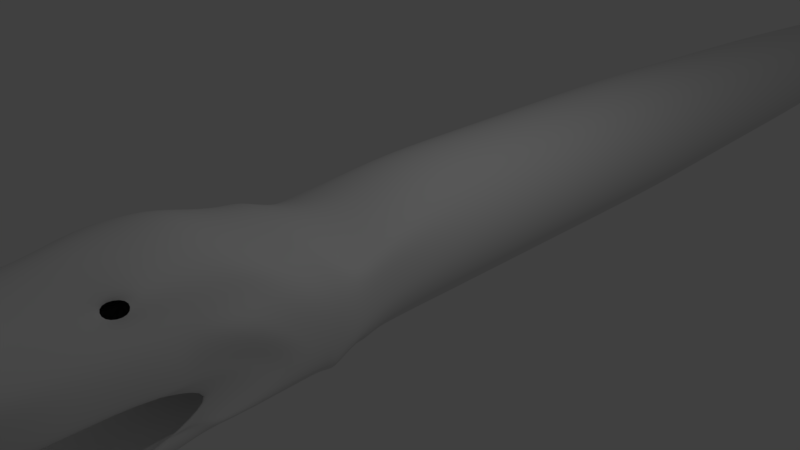 # Source: lili_le_serpent.blend  (saved by Blender 2.78.0; exported with 4.5.12 LTS)
import bpy
from mathutils import Matrix  # noqa: F401  (used for matrix-valued properties, if any)

bpy.ops.wm.read_factory_settings(use_empty=True)
scene = bpy.context.scene
scene.name = 'Scene'

# ---- collections
col_collection_1 = bpy.data.collections.new('Collection 1'); scene.collection.children.link(col_collection_1)

# ---- world
world_world = bpy.data.worlds.new('World'); scene.world = world_world
world_world.color = (0.05088, 0.05088, 0.05088)
world_world.use_sun_shadow = False
world_world.sun_shadow_jitter_overblur = 0.0
world_world.cycles.sampling_method = 'MANUAL'

# ---- cameras
cam_camera = bpy.data.cameras.new('Camera')
cam_camera.clip_end = 100.0
cam_camera.lens = 35.0
cam_camera.sensor_width = 32.0
cam_camera.sensor_height = 18.0
cam_camera.ortho_scale = 7.314
cam_camera.dof.focus_distance = 0.0

# ---- lights
light_lamp = bpy.data.lights.new('Lamp', 'POINT')
light_lamp.transmission_factor = 0.0
light_lamp.cutoff_distance = 30.0
light_lamp.energy = 100.0
light_lamp.shadow_buffer_clip_start = 1.001
light_lamp.shadow_soft_size = 0.1
light_lamp.shadow_maximum_resolution = 0.006
light_lamp.use_absolute_resolution = True

# ---- meshes
me_cube = bpy.data.meshes.new('Cube')
me_cube.from_pydata([(1.0, -0.9568, -0.4489), (1.0, -1.0, 0.5542), (0.9288, -0.5932, -0.3217), (0.9288, -0.5932, 0.681), (1.167, -1.167, 0.5246), (1.225, -1.225, 0.0), (1.167, -1.202, -0.2656), (0.5246, -1.124, -0.6161), (0.5422, -1.197, 0.8552), (0.4654, -0.5932, 0.8447), (0.8293, -0.5932, -0.4854), (0.6247, -1.463, -0.4926), (0.6247, -1.768, -0.4926), (0.9921, -3.059, -0.5397), (0.6422, -1.493, 1.025), (0.9882, -0.5932, -0.1354), (1.016, -0.5932, 0.03488), (0.9882, -0.5932, 0.4072), (1.001, -3.205, 0.109), (1.149, -2.417, 0.1925), (1.0, -3.134, -0.3236), (0.931, -3.297, -0.4209), (1.072, -3.023, -0.3572), (0.6495, -4.24, -1.025), (1.167, -1.472, -0.5246), (1.19, -2.504, -0.3801), (1.152, -2.766, 0.676), (1.167, -1.472, 0.5246), (0.6422, -1.877, 1.023), (1.225, -1.834, 0.0), (1.225, -1.529, 0.0), (1.028, -3.164, -0.4811), (1.039, -3.049, 0.3904), (1.18, -2.067, 2.488e-09), (0.6247, -1.859, -0.4926), (1.167, -1.563, -0.5246), (1.167, -1.897, 0.5687), (0.7745, -2.293, 1.085), (1.225, -1.621, 0.0), (1.167, -1.669, -0.4516), (0.6845, -2.818, 1.298), (0.6247, -1.965, -0.4926), (1.167, -2.39, 0.6198), (1.225, -1.726, 0.0), (0.7555, -1.043, -0.5348), (0.7555, -1.086, 0.7193), (0.6593, -0.5932, 0.7652), (0.8776, -0.5932, -0.4059), (0.8882, -1.319, -0.4208), (0.8882, -1.319, 0.8444), (0.9664, -3.216, -0.3671), (1.007, -3.247, 0.1115), (0.8882, -1.624, 0.8444), (0.9097, -3.062, 0.6818), (0.8882, -1.624, -0.4208), (1.157, -2.893, -0.423), (1.006, -3.155, 0.3966), (1.052, -3.084, -0.4116), (0.8882, -1.715, -0.4208), (1.02, -2.055, 0.8686), (0.8882, -1.821, -0.4208), (0.8623, -2.554, 0.8968), (0.6121, -5.442, -0.0001226), (0.6561, -4.041, -1.049), (0.9078, -3.703, 0.1115), (0.6184, -5.928, 0.4024), (0.7795, -3.366, 1.281), (0.9333, -3.442, 0.6818), (0.9566, -3.572, 0.3966), (0.8119, -3.464, 0.9017), (0.8931, -3.7, -0.6239), (0.8997, -3.501, -0.6471), (0.9062, -3.301, -0.6703), (0.643, -4.44, -1.002), (0.9047, -4.556, 0.1115), (0.5624, -4.0, 1.219), (0.9302, -4.295, 0.6818), (0.9535, -4.426, 0.3966), (0.8026, -4.067, 0.8968), (0.6777, -5.385, -0.02729), (0.6247, -6.097, 0.7363), (0.6247, -5.997, 1.307), (0.8882, -5.125, 0.6818), (0.7829, -5.255, 0.3966), (0.7623, -5.216, 0.8968), (0.6692, -4.757, -1.407), (0.6561, -5.156, -1.361), (0.6627, -4.957, -1.384), (0.8223, 0.4567, -0.441), (0.8223, 0.4567, 0.7539), (0.3141, 0.4567, 1.123), (0.3141, 0.4567, -0.8103), (0.9667, 0.4567, -0.1577), (1.016, 0.4567, 0.1564), (0.9667, 0.4567, 0.4705), (0.5975, 0.4567, 0.9788), (0.5975, 0.4567, -0.6659), (0.8223, 1.752, -0.441), (0.8223, 1.752, 0.7539), (0.3141, 1.752, 1.123), (0.3141, 1.752, -0.8103), (0.9667, 1.752, -0.1577), (1.016, 1.752, 0.1564), (0.9667, 1.752, 0.4705), (0.5975, 1.752, 0.9788), (0.5975, 1.752, -0.6659), (0.8223, 2.736, -0.441), (0.8223, 2.736, 0.7539), (0.3141, 2.736, 1.123), (0.3141, 2.736, -0.8103), (0.9667, 2.736, -0.1577), (1.016, 2.736, 0.1564), (0.9667, 2.736, 0.4705), (0.5975, 2.736, 0.9788), (0.5975, 2.736, -0.6659), (0.8223, 4.327, -0.441), (0.8223, 4.327, 0.7539), (0.3141, 4.327, 1.123), (0.3141, 4.327, -0.8103), (0.9667, 4.327, -0.1577), (1.016, 4.327, 0.1564), (0.9667, 4.327, 0.4705), (0.5975, 4.327, 0.9788), (0.5975, 4.327, -0.6659), (0.8223, 5.884, -0.441), (0.8223, 5.884, 0.7539), (0.3141, 5.884, 1.123), (0.3141, 5.884, -0.8103), (0.9667, 5.884, -0.1577), (1.016, 5.884, 0.1564), (0.9667, 5.884, 0.4705), (0.5975, 5.884, 0.9788), (0.5975, 5.884, -0.6659), (0.1615, 19.63, 0.03804), (0.1615, 19.63, 0.2748), (0.06084, 19.63, 0.348), (0.06084, 19.63, -0.03513), (0.1902, 19.63, 0.09419), (0.2, 19.63, 0.1564), (0.1902, 19.63, 0.2187), (0.117, 19.63, 0.3194), (0.117, 19.63, -0.006523), (0.3791, 16.66, -0.2526), (0.3791, 16.66, 0.5655), (0.5628, 16.66, 0.3127), (0.5875, 16.66, 0.1564), (0.5628, 16.66, 0.0001762), (0.2381, 16.66, -0.3245), (0.2381, 16.66, 0.6373), (0.4909, 16.66, 0.4536), (0.4909, 16.66, -0.1408), (0.5893, 14.08, -0.1932), (0.5893, 14.08, 0.5061), (0.2919, 14.08, 0.7222), (0.2919, 14.08, -0.4093), (0.6738, 14.08, -0.0274), (0.7029, 14.08, 0.1564), (0.6738, 14.08, 0.3403), (0.4577, 14.08, 0.6377), (0.4577, 14.08, -0.3248), (0.589, 11.99, -0.4098), (0.589, 11.99, 0.7226), (0.8433, 11.99, 0.3727), (0.8775, 11.99, 0.1564), (0.8433, 11.99, -0.05984), (0.3939, 11.99, -0.5092), (0.3939, 11.99, 0.822), (0.7439, 11.99, 0.5678), (0.7439, 11.99, -0.2549), (0.7759, 9.839, -0.3275), (0.7759, 9.839, 0.6404), (0.3642, 9.839, 0.9395), (0.3642, 9.839, -0.6266), (0.8928, 9.839, -0.098), (0.9331, 9.839, 0.1564), (0.8928, 9.839, 0.4109), (0.5937, 9.839, 0.8225), (0.5937, 9.839, -0.5097), (0.5961, 7.664, -0.5837), (0.5961, 7.664, 0.8965), (0.9284, 7.664, 0.4391), (0.9732, 7.664, 0.1564), (0.9284, 7.664, -0.1263), (0.341, 7.664, -0.7136), (0.341, 7.664, 1.026), (0.7985, 7.664, 0.6941), (0.7985, 7.664, -0.3813), (0.01534, 21.56, 0.1452), (0.01534, 21.56, 0.1677), (0.005749, 21.56, 0.1747), (0.005749, 21.56, 0.1382), (0.01806, 21.56, 0.1505), (0.019, 21.56, 0.1564), (0.01806, 21.56, 0.1624), (0.01109, 21.56, 0.1719), (0.01109, 21.56, 0.1409), (0.3931, -5.778, 0.2989), (0.02562, -5.644, 0.0936), (0.7292, -3.874, 0.9967), (0.5864, -3.845, 1.138), (0.8228, -3.61, 0.9989), (0.7393, -3.568, 1.165), (0.1811, -6.308, 1.166), (0.1811, -6.361, 0.8472), (0.5205, -6.226, 1.193), (0.5205, -6.281, 0.883), (0.271, -6.117, 1.098), (0.271, -6.206, 0.9747), (0.4306, -6.077, 1.092), (0.4306, -6.165, 0.9729), (0.271, -4.959, 1.098), (0.271, -5.048, 0.9747), (0.4306, -4.919, 1.092), (0.4306, -5.007, 0.9729), (0.2251, -6.304, 1.129), (0.4765, -6.244, 1.149), (0.4765, -6.284, 0.9191), (0.2251, -6.344, 0.8926), (0.271, -6.3, 1.09), (0.4306, -6.262, 1.102), (0.4306, -6.288, 0.9568), (0.271, -6.326, 0.94), (0.8727, -4.818, 0.3966), (0.7972, -4.949, 0.04577), (0.9103, -4.688, 0.6818), (0.7835, -4.78, 0.8968), (0.502, -4.72, 1.19), (0.9353, -3.454, 0.08114), (1.055, -2.821, -0.0167), (0.9397, -3.376, -0.4161), (0.8859, -3.503, -0.4914), (0.9134, -3.44, -0.4498), (0.9395, -3.487, 0.08304), (0.6342, -5.185, -0.003323), (0.8631, -3.839, 0.08304), (0.8566, -3.815, -0.6486), (0.663, -4.387, -0.9414), (0.8607, -4.5, 0.08304), (0.6849, -5.141, -0.02435), (0.6732, -4.941, -1.219), (0.1803, -5.342, 0.06922), (0.7775, -4.804, 0.0322), (0.9095, -3.544, 0.07109), (0.9827, -2.967, -0.09222), (0.8798, -3.464, -0.4496), (0.8317, -3.577, -0.517), (0.8563, -3.52, -0.4797), (0.9133, -3.573, 0.07279), (0.6402, -5.093, -0.004478), (0.845, -3.889, 0.07279), (0.7507, -3.856, -0.6576), (0.6135, -4.368, -0.9196), (0.8428, -4.479, 0.07279), (0.6856, -5.054, -0.02329), (0.6225, -4.864, -1.168), (0.2341, -5.233, 0.06042), (0.7684, -4.751, 0.0273), (0.9095, -3.218, 0.1382), (1.019, -2.641, -0.02513), (0.9158, -3.138, -0.3825), (0.8677, -3.251, -0.4499), (0.8922, -3.195, -0.4126), (0.9133, -3.247, 0.1399), (0.6402, -4.767, 0.06261), (0.845, -3.563, 0.1399), (0.8415, -3.53, -0.5905), (0.6682, -4.042, -0.8525), (0.8428, -4.154, 0.1399), (0.6856, -4.728, 0.0438), (0.6773, -4.538, -1.101), (0.2341, -4.907, 0.1275), (0.7684, -4.425, 0.09439), (0.6861, -3.118, 0.2197), (0.1985, -3.557, 0.238), (0.603, -3.22, -0.4417), (0.6105, -3.394, 0.1917), (0.754, -2.87, 0.2449), (0.5947, -2.768, -0.3043), (0.7528, -2.3, -0.1593), (0.756, -2.33, 0.2449), (0.5691, -3.429, 0.2021), (0.8184, -2.042, 0.2449), (0.7991, -1.994, -0.06091), (0.7767, -2.046, -0.08151), (0.8207, -1.943, -0.04422), (0.9145, -1.49, 0.1536), (0.8149, -2.016, 0.2439), (0.4224, -2.096, 0.09709), (0.08456, -2.4, 0.1098), (0.3649, -2.167, -0.3613), (0.3701, -2.287, 0.07768), (0.4695, -1.924, 0.1145), (0.3591, -1.853, -0.2661), (0.4687, -1.529, -0.1656), (0.4709, -1.55, 0.1145), (0.3414, -2.311, 0.0849), (0.5141, -1.35, 0.1145), (0.5008, -1.317, -0.09737), (0.4852, -1.353, -0.1117), (0.5157, -1.281, -0.08581), (0.5807, -0.9674, 0.05125), (0.5117, -1.332, 0.1139), (0.0, 0.08474, -0.1046), (0.0, -1.182, -0.6736), (0.0, -1.225, 1.091), (0.0, -0.5932, 0.9207), (0.0, -0.5932, -0.5614), (0.0, -1.566, -0.5441), (0.0, -1.596, 1.186), (0.0, -4.14, -1.143), (0.0, -1.915, 1.322), (0.0, -3.055, -0.5991), (0.0, -1.871, -0.5441), (0.0, -2.34, 1.435), (0.0, -1.962, -0.5441), (0.0, -2.819, 1.604), (0.0, -2.068, -0.5441), (0.0, -6.03, 0.4066), (0.0, -3.433, 1.604), (0.0, -5.182, -1.399), (0.0, -3.401, -0.7726), (0.0, -3.952, 1.604), (0.0, -6.246, 0.6705), (0.0, -6.148, 1.258), (0.0, -5.019, -1.45), (0.0, -4.857, -1.501), (0.0, 0.4567, 1.173), (0.0, 0.4567, -0.86), (0.0, 1.752, 1.173), (0.0, 1.752, -0.86), (0.0, 2.736, 1.173), (0.0, 2.736, -0.86), (0.0, 4.327, 1.173), (0.0, 4.327, -0.86), (0.0, 5.884, 1.173), (0.0, 5.884, -0.86), (0.0, 19.63, 0.3578), (0.0, 19.63, -0.04499), (0.0, 16.66, -0.3492), (0.0, 16.66, 0.6621), (0.0, 14.08, 0.7513), (0.0, 14.08, -0.4384), (0.0, 11.99, -0.5434), (0.0, 11.99, 0.8563), (0.0, 9.839, 0.9798), (0.0, 9.839, -0.6669), (0.0, 7.664, -0.7584), (0.0, 7.664, 1.071), (0.0, 21.56, 0.1756), (0.0, 21.56, 0.1373), (0.0, -5.805, 0.3), (0.0, -5.655, 0.22), (0.0, -4.877, 1.404), (0.0, -4.962, -1.253), (0.0, -5.35, 0.167), (0.0, -4.882, -1.201), (0.0, -5.24, 0.1479), (0.0, -4.556, -1.134), (0.0, -4.914, 0.215), (0.0, -3.564, 0.2865), (0.0, -3.237, -0.46), (0.0, -2.405, 0.1433), (0.0, -2.178, -0.374)], [], [(17, 3, 1, 4), (47, 2, 0, 44), (46, 9, 8, 45), (9, 305, 304, 8), (306, 10, 7, 303), (44, 48, 11, 7), (7, 11, 307, 303), (69, 66, 201, 200), (57, 22, 20, 50), (33, 32, 18, 19), (72, 71, 23, 63), (49, 45, 8, 14), (14, 8, 304, 308), (2, 15, 6, 0), (15, 16, 5, 6), (16, 17, 4, 5), (29, 26, 32, 33), (56, 53, 67, 68), (25, 29, 33, 22), (311, 13, 72, 320), (22, 33, 19, 20), (13, 31, 71, 72), (307, 11, 12, 312), (316, 41, 13, 311), (6, 5, 30, 24), (39, 43, 29, 25), (49, 14, 28, 52), (40, 315, 318, 66), (5, 4, 27, 30), (43, 42, 26, 29), (48, 6, 24, 54), (60, 39, 25, 55), (14, 308, 310, 28), (51, 56, 68, 64), (55, 25, 22, 57), (53, 61, 69, 67), (28, 310, 313, 37), (54, 24, 35, 58), (30, 27, 36, 38), (52, 28, 37, 59), (24, 30, 38, 35), (312, 12, 34, 314), (37, 313, 315, 40), (58, 35, 39, 60), (38, 36, 42, 43), (59, 37, 40, 61), (35, 38, 43, 39), (314, 34, 41, 316), (36, 59, 61, 42), (34, 58, 60, 41), (27, 52, 59, 36), (12, 54, 58, 34), (13, 55, 57, 31), (41, 60, 55, 13), (11, 48, 54, 12), (42, 61, 53, 26), (4, 49, 52, 27), (26, 53, 56, 32), (4, 1, 45, 49), (32, 56, 51, 18), (31, 57, 50, 21), (0, 6, 48, 44), (3, 46, 45, 1), (10, 47, 44, 7), (75, 78, 198, 199), (64, 68, 77, 74), (23, 73, 86, 87), (68, 67, 76, 77), (67, 69, 78, 76), (66, 318, 321, 75), (325, 85, 87, 324), (320, 72, 63, 309), (71, 70, 73, 23), (223, 222, 83, 79), (31, 21, 70, 71), (222, 224, 82, 83), (224, 225, 84, 82), (226, 352, 323, 81), (324, 87, 86, 319), (62, 65, 196, 197), (83, 65, 62, 79), (82, 80, 65, 83), (84, 81, 80, 82), (80, 81, 204, 205), (80, 322, 317, 65), (225, 226, 81, 84), (309, 63, 85, 325), (63, 23, 87, 85), (3, 17, 94, 89), (2, 47, 96, 88), (47, 10, 91, 96), (15, 2, 88, 92), (16, 15, 92, 93), (46, 3, 89, 95), (17, 16, 93, 94), (9, 46, 95, 90), (10, 306, 327, 91), (305, 9, 90, 326), (94, 93, 102, 103), (96, 91, 100, 105), (95, 89, 98, 104), (89, 94, 103, 98), (92, 88, 97, 101), (326, 90, 99, 328), (90, 95, 104, 99), (93, 92, 101, 102), (91, 327, 329, 100), (88, 96, 105, 97), (100, 329, 331, 109), (97, 105, 114, 106), (103, 102, 111, 112), (105, 100, 109, 114), (104, 98, 107, 113), (98, 103, 112, 107), (101, 97, 106, 110), (328, 99, 108, 330), (99, 104, 113, 108), (102, 101, 110, 111), (111, 110, 119, 120), (109, 331, 333, 118), (106, 114, 123, 115), (112, 111, 120, 121), (114, 109, 118, 123), (113, 107, 116, 122), (107, 112, 121, 116), (110, 106, 115, 119), (330, 108, 117, 332), (108, 113, 122, 117), (332, 117, 126, 334), (117, 122, 131, 126), (120, 119, 128, 129), (118, 333, 335, 127), (115, 123, 132, 124), (121, 120, 129, 130), (123, 118, 127, 132), (122, 116, 125, 131), (116, 121, 130, 125), (119, 115, 124, 128), (144, 145, 138, 139), (142, 147, 136, 141), (143, 149, 134, 140), (149, 144, 139, 134), (146, 150, 133, 137), (339, 148, 135, 336), (148, 143, 140, 135), (145, 146, 137, 138), (147, 338, 337, 136), (150, 142, 141, 133), (151, 159, 142, 150), (154, 341, 338, 147), (156, 155, 146, 145), (153, 158, 143, 148), (340, 153, 148, 339), (155, 151, 150, 146), (152, 157, 144, 149), (158, 152, 149, 143), (159, 154, 147, 142), (157, 156, 145, 144), (164, 168, 151, 155), (343, 166, 153, 340), (166, 161, 158, 153), (163, 164, 155, 156), (165, 342, 341, 154), (168, 160, 159, 151), (162, 163, 156, 157), (160, 165, 154, 159), (161, 167, 152, 158), (167, 162, 157, 152), (171, 176, 161, 166), (344, 171, 166, 343), (173, 169, 168, 164), (170, 175, 162, 167), (176, 170, 167, 161), (177, 172, 165, 160), (175, 174, 163, 162), (169, 177, 160, 168), (172, 345, 342, 165), (174, 173, 164, 163), (181, 182, 173, 174), (183, 346, 345, 172), (186, 178, 177, 169), (180, 181, 174, 175), (178, 183, 172, 177), (179, 185, 170, 176), (185, 180, 175, 170), (182, 186, 169, 173), (347, 184, 171, 344), (184, 179, 176, 171), (131, 125, 185, 179), (132, 127, 183, 178), (130, 129, 181, 180), (124, 132, 178, 186), (127, 335, 346, 183), (129, 128, 182, 181), (126, 131, 179, 184), (334, 126, 184, 347), (128, 124, 186, 182), (125, 130, 180, 185), (134, 139, 193, 188), (137, 133, 187, 191), (336, 135, 189, 348), (135, 140, 194, 189), (138, 137, 191, 192), (136, 337, 349, 190), (133, 141, 195, 187), (139, 138, 192, 193), (141, 136, 190, 195), (140, 134, 188, 194), (196, 350, 351, 197), (65, 317, 350, 196), (66, 69, 61, 40), (78, 69, 200, 198), (219, 218, 206, 208), (81, 323, 202, 204), (322, 80, 205, 203), (323, 322, 203, 202), (209, 208, 212, 213), (220, 219, 208, 209), (221, 220, 209, 207), (218, 221, 207, 206), (212, 210, 211, 213), (207, 209, 213, 211), (206, 207, 211, 210), (208, 206, 210, 212), (202, 203, 217, 214), (203, 205, 216, 217), (205, 204, 215, 216), (204, 202, 214, 215), (214, 217, 221, 218), (217, 216, 220, 221), (216, 215, 219, 220), (215, 214, 218, 219), (78, 75, 226, 225), (75, 321, 352, 226), (76, 78, 225, 224), (77, 76, 224, 222), (74, 77, 222, 223), (19, 18, 227, 228), (51, 64, 234, 232), (74, 223, 241, 237), (20, 19, 228, 229), (70, 21, 230, 235), (62, 197, 240, 233), (86, 73, 236, 239), (223, 79, 238, 241), (21, 50, 231, 230), (50, 20, 229, 231), (73, 70, 235, 236), (18, 51, 232, 227), (64, 74, 237, 234), (79, 62, 233, 238), (197, 351, 354, 240), (319, 86, 239, 353), (353, 239, 254, 355), (232, 234, 249, 247), (239, 236, 251, 254), (231, 229, 244, 246), (240, 354, 356, 255), (227, 232, 247, 242), (233, 240, 255, 248), (234, 237, 252, 249), (228, 227, 242, 243), (237, 241, 256, 252), (236, 235, 250, 251), (229, 228, 243, 244), (235, 230, 245, 250), (230, 231, 246, 245), (238, 233, 248, 253), (241, 238, 253, 256), (252, 256, 271, 267), (251, 250, 265, 266), (244, 243, 258, 259), (250, 245, 260, 265), (245, 246, 261, 260), (253, 248, 263, 268), (256, 253, 268, 271), (355, 254, 269, 357), (247, 249, 264, 262), (254, 251, 266, 269), (246, 244, 259, 261), (255, 356, 358, 270), (242, 247, 262, 257), (248, 255, 270, 263), (249, 252, 267, 264), (243, 242, 257, 258), (261, 259, 284, 282), (265, 260, 283, 278), (259, 258, 285, 284), (270, 358, 359, 273), (264, 267, 276, 279), (266, 265, 278, 277), (269, 266, 277, 274), (271, 268, 275, 272), (357, 269, 274, 360), (260, 261, 282, 283), (263, 270, 273, 280), (267, 271, 272, 276), (268, 263, 280, 275), (258, 257, 286, 285), (262, 264, 279, 281), (257, 262, 281, 286), (273, 359, 361, 288), (286, 281, 296, 301), (274, 277, 292, 289), (284, 285, 300, 299), (275, 280, 295, 290), (276, 272, 287, 291), (272, 275, 290, 287), (279, 276, 291, 294), (282, 284, 299, 297), (277, 278, 293, 292), (360, 274, 289, 362), (280, 273, 288, 295), (285, 286, 301, 300), (281, 279, 294, 296), (278, 283, 298, 293), (283, 282, 297, 298), (296, 294, 302), (291, 287, 302), (301, 296, 302), (298, 297, 302), (294, 291, 302), (295, 288, 302), (300, 301, 302), (289, 292, 302), (293, 298, 302), (290, 295, 302), (288, 361, 302), (287, 290, 302), (297, 299, 302), (292, 293, 302), (362, 289, 302), (299, 300, 302), (66, 75, 199, 201)])
me_cube.polygons.foreach_set('use_smooth', [True] * 334)
me_cube.materials.append(None)
me_cube.use_remesh_preserve_volume = False
me_cube.use_remesh_preserve_attributes = False
me_cube.use_mirror_vertex_groups = False
me_cube.update()

# ---- objects
ob_cube = bpy.data.objects.new('Cube', me_cube)
ob_lamp = bpy.data.objects.new('Lamp', light_lamp)
ob_camera = bpy.data.objects.new('Camera', cam_camera)

# ---- transforms, parenting, visibility, modifiers, constraints
ob_cube.location = (0.0, 0.0, 0.0)
ob_cube.lineart.crease_threshold = 0.0
_m = ob_cube.modifiers.new('Mirror', 'MIRROR')
_m.use_clip = True
_m = ob_cube.modifiers.new('Subsurf', 'SUBSURF')
_m.uv_smooth = 'PRESERVE_CORNERS'
_m.quality = 2
_m.levels = 2
_m.show_only_control_edges = False
ob_lamp.location = (4.076, 1.005, 5.904)
ob_lamp.rotation_euler = (0.6503, 0.05522, 1.866)
ob_lamp.lock_rotations_4d = False
ob_lamp.empty_display_type = 'ARROWS'
ob_lamp.color = (0.0, 0.0, 0.0, 0.0)
ob_lamp.lineart.crease_threshold = 0.0
ob_camera.location = (7.481, -6.508, 5.344)
ob_camera.rotation_euler = (1.109, 0.0, 0.8149)
ob_camera.lock_rotations_4d = False
ob_camera.empty_display_type = 'ARROWS'
ob_camera.color = (0.0, 0.0, 0.0, 0.0)
ob_camera.display_type = 'WIRE'
ob_camera.lineart.crease_threshold = 0.0

# ---- collection membership
col_collection_1.objects.link(ob_cube)
col_collection_1.objects.link(ob_lamp)
col_collection_1.objects.link(ob_camera)

# ---- scene / render settings (as saved in the file)
scene.camera = ob_camera
scene.frame_start = 1; scene.frame_end = 250; scene.frame_set(1)
scene.render.engine = 'CYCLES'
scene.render.resolution_percentage = 50
scene.render.dither_intensity = 0.0
scene.cycles.use_denoising = False
scene.cycles.samples = 576
scene.cycles.sampling_pattern = 'TABULATED_SOBOL'
scene.cycles.light_sampling_threshold = 0.0
scene.cycles.use_adaptive_sampling = False
scene.cycles.use_light_tree = False
scene.cycles.blur_glossy = 0.0
scene.cycles.max_bounces = 128
scene.cycles.diffuse_bounces = 128
scene.cycles.glossy_bounces = 128
scene.cycles.transmission_bounces = 128
scene.cycles.volume_bounces = 128
scene.cycles.transparent_max_bounces = 128
scene.cycles.sample_clamp_indirect = 0.0
scene.view_settings.view_transform = 'Standard'
bpy.context.view_layer.update()
